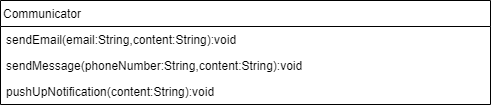

The diagram above was exported from draw.io. Its source (the exported page's mxGraphModel, read from the mxfile embedded in the PNG):
<mxGraphModel dx="1278" dy="499" grid="1" gridSize="10" guides="1" tooltips="1" connect="1" arrows="1" fold="1" page="1" pageScale="1" pageWidth="827" pageHeight="1169" math="0" shadow="0">
  <root>
    <mxCell id="0" />
    <mxCell id="1" parent="0" />
    <mxCell id="keGPhNy1nV3aHufLoy17-39" value="Communicator" style="swimlane;fontStyle=0;childLayout=stackLayout;horizontal=1;startSize=26;fillColor=none;horizontalStack=0;resizeParent=1;resizeParentMax=0;resizeLast=0;collapsible=1;marginBottom=0;align=left;" vertex="1" parent="1">
      <mxGeometry x="200" y="380" width="490" height="104" as="geometry" />
    </mxCell>
    <mxCell id="keGPhNy1nV3aHufLoy17-40" value="sendEmail(email:String,content:String):void&#10;" style="text;strokeColor=none;fillColor=none;align=left;verticalAlign=top;spacingLeft=4;spacingRight=4;overflow=hidden;rotatable=0;points=[[0,0.5],[1,0.5]];portConstraint=eastwest;" vertex="1" parent="keGPhNy1nV3aHufLoy17-39">
      <mxGeometry y="26" width="490" height="26" as="geometry" />
    </mxCell>
    <mxCell id="keGPhNy1nV3aHufLoy17-41" value="sendMessage(phoneNumber:String,content:String):void&#10;" style="text;strokeColor=none;fillColor=none;align=left;verticalAlign=top;spacingLeft=4;spacingRight=4;overflow=hidden;rotatable=0;points=[[0,0.5],[1,0.5]];portConstraint=eastwest;" vertex="1" parent="keGPhNy1nV3aHufLoy17-39">
      <mxGeometry y="52" width="490" height="26" as="geometry" />
    </mxCell>
    <mxCell id="keGPhNy1nV3aHufLoy17-42" value="pushUpNotification(content:String):void&#10;" style="text;strokeColor=none;fillColor=none;align=left;verticalAlign=top;spacingLeft=4;spacingRight=4;overflow=hidden;rotatable=0;points=[[0,0.5],[1,0.5]];portConstraint=eastwest;" vertex="1" parent="keGPhNy1nV3aHufLoy17-39">
      <mxGeometry y="78" width="490" height="26" as="geometry" />
    </mxCell>
  </root>
</mxGraphModel>